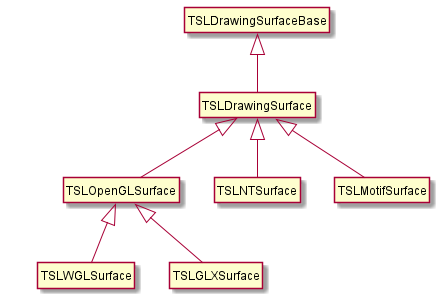

The diagram above was rendered by PlantUML. Its source (embedded in the PNG):
@startuml base_drawing_surface_diagram.png
hide circle
hide members

class TSLDrawingSurfaceBase [[class_t_s_l_drawing_surface_base.html{TSLDrawingSurfaceBase}]]
class TSLDrawingSurface [[class_t_s_l_drawing_surface.html{TSLDrawingSurface}]]
together {
  class TSLMotifSurface [[class_t_s_l_motif_surface.html{TSLMotifSurface}]]
  class TSLNTSurface [[class_t_s_l_n_t_surface.html{TSLNTSurface}]]
  class TSLOpenGLSurface [[class_t_s_l_open_g_l_surface.html{TSLOpenGLSurface}]]
}
together {
class TSLGLXSurface [[class_t_s_l_g_l_x_surface.html{TSLGLXSurface}]]
class TSLWGLSurface [[class_t_s_l_w_g_l_surface.html{TSLWGLSurface}]]
}

TSLDrawingSurfaceBase <|-down- TSLDrawingSurface

TSLDrawingSurface <|-down TSLMotifSurface 
TSLDrawingSurface <|-down TSLNTSurface
TSLDrawingSurface <|-down TSLOpenGLSurface

TSLOpenGLSurface <|-down TSLGLXSurface
TSLOpenGLSurface <|-down TSLWGLSurface 
@enduml